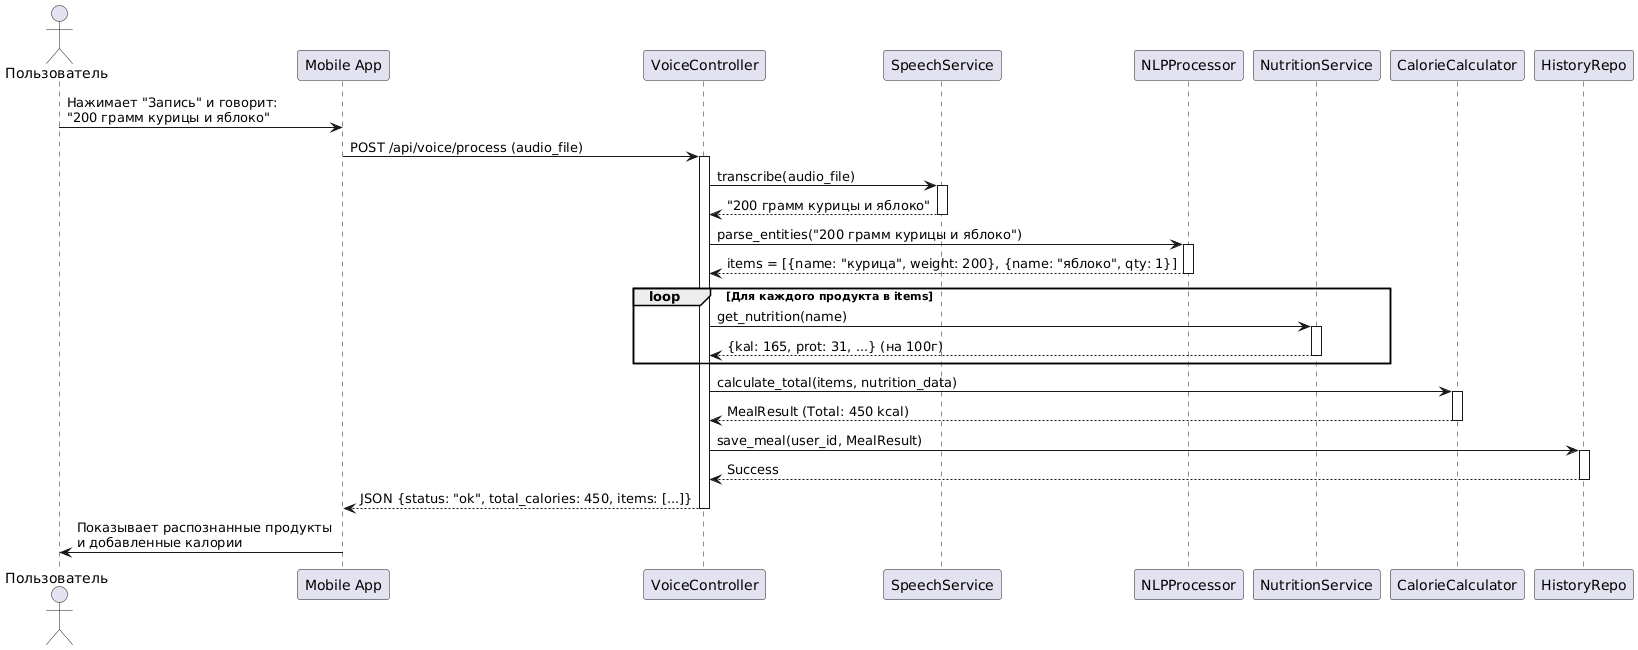

The diagram above was rendered by PlantUML. Its source (embedded in the PNG):
@startuml
actor "Пользователь" as User
participant "Mobile App" as App
participant "VoiceController" as API
participant "SpeechService" as STT
participant "NLPProcessor" as NLP
participant "NutritionService" as FoodAPI
participant "CalorieCalculator" as Calc
participant "HistoryRepo" as DB

User -> App: Нажимает "Запись" и говорит: \n"200 грамм курицы и яблоко"
App -> API: POST /api/voice/process (audio_file)
activate API

API -> STT: transcribe(audio_file)
activate STT
STT --> API: "200 грамм курицы и яблоко"
deactivate STT

API -> NLP: parse_entities("200 грамм курицы и яблоко")
activate NLP
NLP --> API: items = [{name: "курица", weight: 200}, {name: "яблоко", qty: 1}]
deactivate NLP

loop Для каждого продукта в items
    API -> FoodAPI: get_nutrition(name)
    activate FoodAPI
    FoodAPI --> API: {kal: 165, prot: 31, ...} (на 100г)
    deactivate FoodAPI
end

API -> Calc: calculate_total(items, nutrition_data)
activate Calc
Calc --> API: MealResult (Total: 450 kcal)
deactivate Calc

API -> DB: save_meal(user_id, MealResult)
activate DB
DB --> API: Success
deactivate DB

API --> App: JSON {status: "ok", total_calories: 450, items: [...]}
deactivate API

App -> User: Показывает распознанные продукты \nи добавленные калории
@enduml